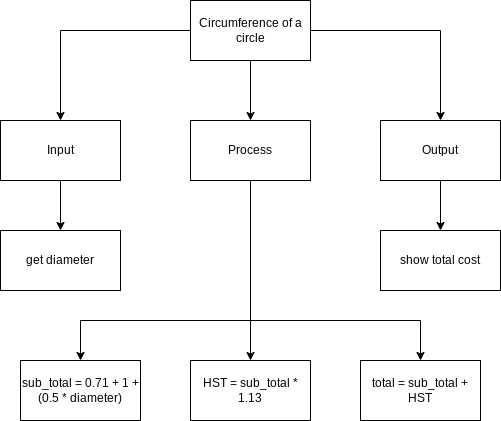

The diagram above was exported from draw.io. Its source (the exported page's mxGraphModel, read from the mxfile embedded in the PNG):
<mxGraphModel dx="755" dy="527" grid="1" gridSize="10" guides="1" tooltips="1" connect="1" arrows="1" fold="1" page="1" pageScale="1" pageWidth="827" pageHeight="1169" math="0" shadow="0">
  <root>
    <mxCell id="0" />
    <mxCell id="1" parent="0" />
    <mxCell id="6" style="edgeStyle=none;html=1;" parent="1" source="2" target="3" edge="1">
      <mxGeometry relative="1" as="geometry" />
    </mxCell>
    <mxCell id="7" style="edgeStyle=orthogonalEdgeStyle;html=1;entryX=0.5;entryY=0;entryDx=0;entryDy=0;rounded=0;" parent="1" source="2" target="4" edge="1">
      <mxGeometry relative="1" as="geometry" />
    </mxCell>
    <mxCell id="8" style="edgeStyle=orthogonalEdgeStyle;rounded=0;html=1;" parent="1" source="2" target="5" edge="1">
      <mxGeometry relative="1" as="geometry" />
    </mxCell>
    <mxCell id="2" value="Circumference of a circle" style="rounded=0;whiteSpace=wrap;html=1;" parent="1" vertex="1">
      <mxGeometry x="330" y="40" width="120" height="60" as="geometry" />
    </mxCell>
    <mxCell id="17" style="edgeStyle=none;html=1;" edge="1" parent="1" source="3" target="15">
      <mxGeometry relative="1" as="geometry" />
    </mxCell>
    <mxCell id="3" value="Process" style="rounded=0;whiteSpace=wrap;html=1;" parent="1" vertex="1">
      <mxGeometry x="330" y="160" width="120" height="60" as="geometry" />
    </mxCell>
    <mxCell id="10" style="edgeStyle=orthogonalEdgeStyle;rounded=0;html=1;" parent="1" source="4" target="9" edge="1">
      <mxGeometry relative="1" as="geometry" />
    </mxCell>
    <mxCell id="4" value="Input" style="rounded=0;whiteSpace=wrap;html=1;" parent="1" vertex="1">
      <mxGeometry x="140" y="160" width="120" height="60" as="geometry" />
    </mxCell>
    <mxCell id="14" style="edgeStyle=orthogonalEdgeStyle;rounded=0;html=1;" parent="1" source="5" target="13" edge="1">
      <mxGeometry relative="1" as="geometry" />
    </mxCell>
    <mxCell id="5" value="Output" style="rounded=0;whiteSpace=wrap;html=1;" parent="1" vertex="1">
      <mxGeometry x="520" y="160" width="120" height="60" as="geometry" />
    </mxCell>
    <mxCell id="9" value="get diameter" style="rounded=0;whiteSpace=wrap;html=1;" parent="1" vertex="1">
      <mxGeometry x="140" y="270" width="120" height="60" as="geometry" />
    </mxCell>
    <mxCell id="11" value="sub_total = 0.71 + 1 + (0.5 * diameter)" style="rounded=0;whiteSpace=wrap;html=1;" parent="1" vertex="1">
      <mxGeometry x="160" y="400" width="120" height="60" as="geometry" />
    </mxCell>
    <mxCell id="13" value="show total cost" style="rounded=0;whiteSpace=wrap;html=1;" parent="1" vertex="1">
      <mxGeometry x="520" y="270" width="120" height="60" as="geometry" />
    </mxCell>
    <mxCell id="15" value="HST = sub_total * 1.13" style="rounded=0;whiteSpace=wrap;html=1;" vertex="1" parent="1">
      <mxGeometry x="330" y="400" width="120" height="60" as="geometry" />
    </mxCell>
    <mxCell id="16" value="total = sub_total + HST" style="rounded=0;whiteSpace=wrap;html=1;" vertex="1" parent="1">
      <mxGeometry x="500" y="400" width="120" height="60" as="geometry" />
    </mxCell>
    <mxCell id="18" value="" style="endArrow=classic;html=1;entryX=0.5;entryY=0;entryDx=0;entryDy=0;edgeStyle=orthogonalEdgeStyle;rounded=0;" edge="1" parent="1" target="11">
      <mxGeometry width="50" height="50" relative="1" as="geometry">
        <mxPoint x="390" y="360" as="sourcePoint" />
        <mxPoint x="410" y="220" as="targetPoint" />
      </mxGeometry>
    </mxCell>
    <mxCell id="19" value="" style="endArrow=classic;html=1;rounded=0;entryX=0.5;entryY=0;entryDx=0;entryDy=0;edgeStyle=orthogonalEdgeStyle;" edge="1" parent="1" target="16">
      <mxGeometry width="50" height="50" relative="1" as="geometry">
        <mxPoint x="390" y="360" as="sourcePoint" />
        <mxPoint x="410" y="220" as="targetPoint" />
      </mxGeometry>
    </mxCell>
  </root>
</mxGraphModel>